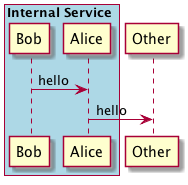

The diagram above was rendered by PlantUML. Its source (embedded in the PNG):
@startuml
box "Internal Service " #LightBlue
    participant Bob
    participant Alice
end box
participant Other

Bob -> Alice : hello
Alice -> Other : hello
@enduml